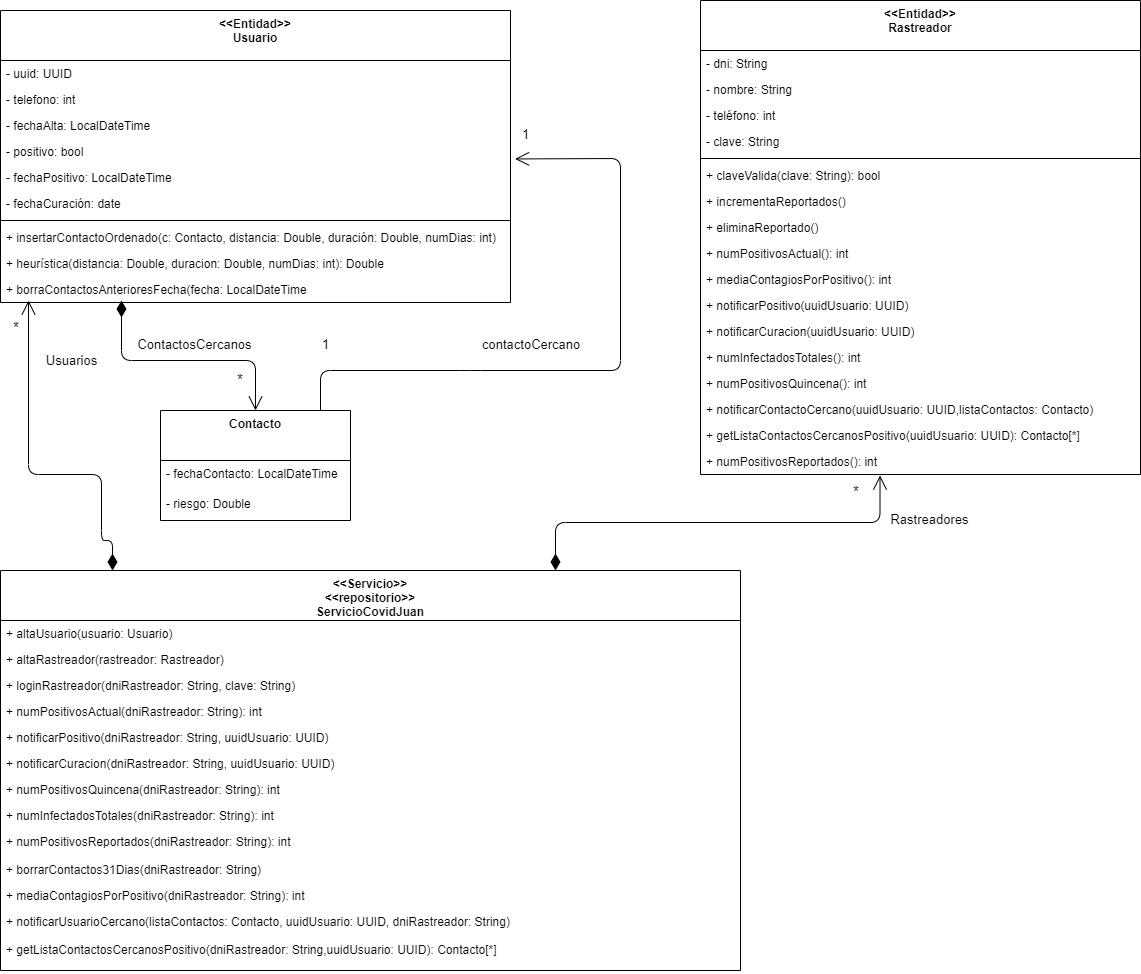

The diagram above was exported from draw.io. Its source (the exported page's mxGraphModel, read from the mxfile embedded in the PNG):
<mxGraphModel dx="868" dy="450" grid="1" gridSize="10" guides="1" tooltips="1" connect="1" arrows="1" fold="1" page="1" pageScale="1" pageWidth="827" pageHeight="1169" math="0" shadow="0">
  <root>
    <mxCell id="WIyWlLk6GJQsqaUBKTNV-0" />
    <mxCell id="WIyWlLk6GJQsqaUBKTNV-1" parent="WIyWlLk6GJQsqaUBKTNV-0" />
    <mxCell id="U5lcyo8_3o6W1TFa-CQA-0" value="&lt;&lt;Entidad&gt;&gt;&#10;Usuario" style="swimlane;fontStyle=1;align=center;verticalAlign=top;childLayout=stackLayout;horizontal=1;startSize=50;horizontalStack=0;resizeParent=1;resizeParentMax=0;resizeLast=0;collapsible=1;marginBottom=0;" parent="WIyWlLk6GJQsqaUBKTNV-1" vertex="1">
      <mxGeometry x="80" y="40" width="510" height="292" as="geometry">
        <mxRectangle x="80" y="40" width="90" height="50" as="alternateBounds" />
      </mxGeometry>
    </mxCell>
    <mxCell id="U5lcyo8_3o6W1TFa-CQA-1" value="- uuid: UUID &#10;" style="text;strokeColor=none;fillColor=none;align=left;verticalAlign=top;spacingLeft=4;spacingRight=4;overflow=hidden;rotatable=0;points=[[0,0.5],[1,0.5]];portConstraint=eastwest;" parent="U5lcyo8_3o6W1TFa-CQA-0" vertex="1">
      <mxGeometry y="50" width="510" height="26" as="geometry" />
    </mxCell>
    <mxCell id="U5lcyo8_3o6W1TFa-CQA-5" value="- telefono: int &#10;" style="text;strokeColor=none;fillColor=none;align=left;verticalAlign=top;spacingLeft=4;spacingRight=4;overflow=hidden;rotatable=0;points=[[0,0.5],[1,0.5]];portConstraint=eastwest;" parent="U5lcyo8_3o6W1TFa-CQA-0" vertex="1">
      <mxGeometry y="76" width="510" height="26" as="geometry" />
    </mxCell>
    <mxCell id="U5lcyo8_3o6W1TFa-CQA-6" value="- fechaAlta: LocalDateTime&#10;" style="text;strokeColor=none;fillColor=none;align=left;verticalAlign=top;spacingLeft=4;spacingRight=4;overflow=hidden;rotatable=0;points=[[0,0.5],[1,0.5]];portConstraint=eastwest;" parent="U5lcyo8_3o6W1TFa-CQA-0" vertex="1">
      <mxGeometry y="102" width="510" height="26" as="geometry" />
    </mxCell>
    <mxCell id="U5lcyo8_3o6W1TFa-CQA-8" value="- positivo: bool&#10;" style="text;strokeColor=none;fillColor=none;align=left;verticalAlign=top;spacingLeft=4;spacingRight=4;overflow=hidden;rotatable=0;points=[[0,0.5],[1,0.5]];portConstraint=eastwest;" parent="U5lcyo8_3o6W1TFa-CQA-0" vertex="1">
      <mxGeometry y="128" width="510" height="26" as="geometry" />
    </mxCell>
    <mxCell id="U5lcyo8_3o6W1TFa-CQA-7" value="- fechaPositivo: LocalDateTime&#10;" style="text;strokeColor=none;fillColor=none;align=left;verticalAlign=top;spacingLeft=4;spacingRight=4;overflow=hidden;rotatable=0;points=[[0,0.5],[1,0.5]];portConstraint=eastwest;" parent="U5lcyo8_3o6W1TFa-CQA-0" vertex="1">
      <mxGeometry y="154" width="510" height="26" as="geometry" />
    </mxCell>
    <mxCell id="U5lcyo8_3o6W1TFa-CQA-9" value="- fechaCuración: date&#10;" style="text;strokeColor=none;fillColor=none;align=left;verticalAlign=top;spacingLeft=4;spacingRight=4;overflow=hidden;rotatable=0;points=[[0,0.5],[1,0.5]];portConstraint=eastwest;" parent="U5lcyo8_3o6W1TFa-CQA-0" vertex="1">
      <mxGeometry y="180" width="510" height="26" as="geometry" />
    </mxCell>
    <mxCell id="1dRfwi3giPPlknLdZ29Y-2" value="" style="line;strokeWidth=1;fillColor=none;align=left;verticalAlign=middle;spacingTop=-1;spacingLeft=3;spacingRight=3;rotatable=0;labelPosition=right;points=[];portConstraint=eastwest;" parent="U5lcyo8_3o6W1TFa-CQA-0" vertex="1">
      <mxGeometry y="206" width="510" height="8" as="geometry" />
    </mxCell>
    <mxCell id="1dRfwi3giPPlknLdZ29Y-0" value="+ insertarContactoOrdenado(c: Contacto, distancia: Double, duración: Double, numDias: int)&#10;" style="text;strokeColor=none;fillColor=none;align=left;verticalAlign=top;spacingLeft=4;spacingRight=4;overflow=hidden;rotatable=0;points=[[0,0.5],[1,0.5]];portConstraint=eastwest;" parent="U5lcyo8_3o6W1TFa-CQA-0" vertex="1">
      <mxGeometry y="214" width="510" height="26" as="geometry" />
    </mxCell>
    <mxCell id="1dRfwi3giPPlknLdZ29Y-3" value="+ heurística(distancia: Double, duracion: Double, numDias: int): Double" style="text;strokeColor=none;fillColor=none;align=left;verticalAlign=top;spacingLeft=4;spacingRight=4;overflow=hidden;rotatable=0;points=[[0,0.5],[1,0.5]];portConstraint=eastwest;" parent="U5lcyo8_3o6W1TFa-CQA-0" vertex="1">
      <mxGeometry y="240" width="510" height="26" as="geometry" />
    </mxCell>
    <mxCell id="1dRfwi3giPPlknLdZ29Y-9" value="+ borraContactosAnterioresFecha(fecha: LocalDateTime" style="text;strokeColor=none;fillColor=none;align=left;verticalAlign=top;spacingLeft=4;spacingRight=4;overflow=hidden;rotatable=0;points=[[0,0.5],[1,0.5]];portConstraint=eastwest;" parent="U5lcyo8_3o6W1TFa-CQA-0" vertex="1">
      <mxGeometry y="266" width="510" height="26" as="geometry" />
    </mxCell>
    <mxCell id="U5lcyo8_3o6W1TFa-CQA-10" value="&lt;&lt;Entidad&gt;&gt;&#10;Rastreador" style="swimlane;fontStyle=1;align=center;verticalAlign=top;childLayout=stackLayout;horizontal=1;startSize=50;horizontalStack=0;resizeParent=1;resizeParentMax=0;resizeLast=0;collapsible=1;marginBottom=0;" parent="WIyWlLk6GJQsqaUBKTNV-1" vertex="1">
      <mxGeometry x="780" y="30" width="440" height="474" as="geometry">
        <mxRectangle x="80" y="40" width="90" height="50" as="alternateBounds" />
      </mxGeometry>
    </mxCell>
    <mxCell id="U5lcyo8_3o6W1TFa-CQA-11" value="- dni: String" style="text;strokeColor=none;fillColor=none;align=left;verticalAlign=top;spacingLeft=4;spacingRight=4;overflow=hidden;rotatable=0;points=[[0,0.5],[1,0.5]];portConstraint=eastwest;" parent="U5lcyo8_3o6W1TFa-CQA-10" vertex="1">
      <mxGeometry y="50" width="440" height="26" as="geometry" />
    </mxCell>
    <mxCell id="U5lcyo8_3o6W1TFa-CQA-12" value="- nombre: String &#10;" style="text;strokeColor=none;fillColor=none;align=left;verticalAlign=top;spacingLeft=4;spacingRight=4;overflow=hidden;rotatable=0;points=[[0,0.5],[1,0.5]];portConstraint=eastwest;" parent="U5lcyo8_3o6W1TFa-CQA-10" vertex="1">
      <mxGeometry y="76" width="440" height="26" as="geometry" />
    </mxCell>
    <mxCell id="U5lcyo8_3o6W1TFa-CQA-13" value="- teléfono: int" style="text;strokeColor=none;fillColor=none;align=left;verticalAlign=top;spacingLeft=4;spacingRight=4;overflow=hidden;rotatable=0;points=[[0,0.5],[1,0.5]];portConstraint=eastwest;" parent="U5lcyo8_3o6W1TFa-CQA-10" vertex="1">
      <mxGeometry y="102" width="440" height="26" as="geometry" />
    </mxCell>
    <mxCell id="U5lcyo8_3o6W1TFa-CQA-14" value="- clave: String&#10;" style="text;strokeColor=none;fillColor=none;align=left;verticalAlign=top;spacingLeft=4;spacingRight=4;overflow=hidden;rotatable=0;points=[[0,0.5],[1,0.5]];portConstraint=eastwest;" parent="U5lcyo8_3o6W1TFa-CQA-10" vertex="1">
      <mxGeometry y="128" width="440" height="26" as="geometry" />
    </mxCell>
    <mxCell id="U5lcyo8_3o6W1TFa-CQA-17" value="" style="line;strokeWidth=1;fillColor=none;align=left;verticalAlign=middle;spacingTop=-1;spacingLeft=3;spacingRight=3;rotatable=0;labelPosition=right;points=[];portConstraint=eastwest;" parent="U5lcyo8_3o6W1TFa-CQA-10" vertex="1">
      <mxGeometry y="154" width="440" height="8" as="geometry" />
    </mxCell>
    <mxCell id="U5lcyo8_3o6W1TFa-CQA-15" value="+ claveValida(clave: String): bool&#10;" style="text;strokeColor=none;fillColor=none;align=left;verticalAlign=top;spacingLeft=4;spacingRight=4;overflow=hidden;rotatable=0;points=[[0,0.5],[1,0.5]];portConstraint=eastwest;" parent="U5lcyo8_3o6W1TFa-CQA-10" vertex="1">
      <mxGeometry y="162" width="440" height="26" as="geometry" />
    </mxCell>
    <mxCell id="xlEpkKbnb7sPki5wU2YX-1" value="+ incrementaReportados()" style="text;strokeColor=none;fillColor=none;align=left;verticalAlign=top;spacingLeft=4;spacingRight=4;overflow=hidden;rotatable=0;points=[[0,0.5],[1,0.5]];portConstraint=eastwest;" parent="U5lcyo8_3o6W1TFa-CQA-10" vertex="1">
      <mxGeometry y="188" width="440" height="26" as="geometry" />
    </mxCell>
    <mxCell id="xlEpkKbnb7sPki5wU2YX-2" value="+ eliminaReportado()" style="text;strokeColor=none;fillColor=none;align=left;verticalAlign=top;spacingLeft=4;spacingRight=4;overflow=hidden;rotatable=0;points=[[0,0.5],[1,0.5]];portConstraint=eastwest;" parent="U5lcyo8_3o6W1TFa-CQA-10" vertex="1">
      <mxGeometry y="214" width="440" height="26" as="geometry" />
    </mxCell>
    <mxCell id="U5lcyo8_3o6W1TFa-CQA-34" value="+ numPositivosActual(): int" style="text;strokeColor=none;fillColor=none;align=left;verticalAlign=top;spacingLeft=4;spacingRight=4;overflow=hidden;rotatable=0;points=[[0,0.5],[1,0.5]];portConstraint=eastwest;" parent="U5lcyo8_3o6W1TFa-CQA-10" vertex="1">
      <mxGeometry y="240" width="440" height="26" as="geometry" />
    </mxCell>
    <mxCell id="U5lcyo8_3o6W1TFa-CQA-32" value="+ mediaContagiosPorPositivo(): int" style="text;strokeColor=none;fillColor=none;align=left;verticalAlign=top;spacingLeft=4;spacingRight=4;overflow=hidden;rotatable=0;points=[[0,0.5],[1,0.5]];portConstraint=eastwest;" parent="U5lcyo8_3o6W1TFa-CQA-10" vertex="1">
      <mxGeometry y="266" width="440" height="26" as="geometry" />
    </mxCell>
    <mxCell id="U5lcyo8_3o6W1TFa-CQA-22" value="+ notificarPositivo(uuidUsuario: UUID)" style="text;strokeColor=none;fillColor=none;align=left;verticalAlign=top;spacingLeft=4;spacingRight=4;overflow=hidden;rotatable=0;points=[[0,0.5],[1,0.5]];portConstraint=eastwest;" parent="U5lcyo8_3o6W1TFa-CQA-10" vertex="1">
      <mxGeometry y="292" width="440" height="26" as="geometry" />
    </mxCell>
    <mxCell id="U5lcyo8_3o6W1TFa-CQA-23" value="+ notificarCuracion(uuidUsuario: UUID)" style="text;strokeColor=none;fillColor=none;align=left;verticalAlign=top;spacingLeft=4;spacingRight=4;overflow=hidden;rotatable=0;points=[[0,0.5],[1,0.5]];portConstraint=eastwest;" parent="U5lcyo8_3o6W1TFa-CQA-10" vertex="1">
      <mxGeometry y="318" width="440" height="26" as="geometry" />
    </mxCell>
    <mxCell id="U5lcyo8_3o6W1TFa-CQA-35" value="+ numInfectadosTotales(): int &#10;" style="text;strokeColor=none;fillColor=none;align=left;verticalAlign=top;spacingLeft=4;spacingRight=4;overflow=hidden;rotatable=0;points=[[0,0.5],[1,0.5]];portConstraint=eastwest;" parent="U5lcyo8_3o6W1TFa-CQA-10" vertex="1">
      <mxGeometry y="344" width="440" height="26" as="geometry" />
    </mxCell>
    <mxCell id="U5lcyo8_3o6W1TFa-CQA-33" value="+ numPositivosQuincena(): int " style="text;strokeColor=none;fillColor=none;align=left;verticalAlign=top;spacingLeft=4;spacingRight=4;overflow=hidden;rotatable=0;points=[[0,0.5],[1,0.5]];portConstraint=eastwest;" parent="U5lcyo8_3o6W1TFa-CQA-10" vertex="1">
      <mxGeometry y="370" width="440" height="26" as="geometry" />
    </mxCell>
    <mxCell id="xlEpkKbnb7sPki5wU2YX-4" value="+ notificarContactoCercano(uuidUsuario: UUID,listaContactos: Contacto)&#10;" style="text;strokeColor=none;fillColor=none;align=left;verticalAlign=top;spacingLeft=4;spacingRight=4;overflow=hidden;rotatable=0;points=[[0,0.5],[1,0.5]];portConstraint=eastwest;" parent="U5lcyo8_3o6W1TFa-CQA-10" vertex="1">
      <mxGeometry y="396" width="440" height="26" as="geometry" />
    </mxCell>
    <mxCell id="U5lcyo8_3o6W1TFa-CQA-24" value="+ getListaContactosCercanosPositivo(uuidUsuario: UUID): Contacto[*]" style="text;strokeColor=none;fillColor=none;align=left;verticalAlign=top;spacingLeft=4;spacingRight=4;overflow=hidden;rotatable=0;points=[[0,0.5],[1,0.5]];portConstraint=eastwest;" parent="U5lcyo8_3o6W1TFa-CQA-10" vertex="1">
      <mxGeometry y="422" width="440" height="26" as="geometry" />
    </mxCell>
    <mxCell id="U5lcyo8_3o6W1TFa-CQA-31" value="+ numPositivosReportados(): int" style="text;strokeColor=none;fillColor=none;align=left;verticalAlign=top;spacingLeft=4;spacingRight=4;overflow=hidden;rotatable=0;points=[[0,0.5],[1,0.5]];portConstraint=eastwest;" parent="U5lcyo8_3o6W1TFa-CQA-10" vertex="1">
      <mxGeometry y="448" width="440" height="26" as="geometry" />
    </mxCell>
    <mxCell id="U5lcyo8_3o6W1TFa-CQA-36" value="&lt;&lt;Servicio&gt;&gt;&#10;&lt;&lt;repositorio&gt;&gt;&#10;ServicioCovidJuan" style="swimlane;fontStyle=1;align=center;verticalAlign=top;childLayout=stackLayout;horizontal=1;startSize=50;horizontalStack=0;resizeParent=1;resizeParentMax=0;resizeLast=0;collapsible=1;marginBottom=0;" parent="WIyWlLk6GJQsqaUBKTNV-1" vertex="1">
      <mxGeometry x="80" y="600" width="740" height="400" as="geometry">
        <mxRectangle x="80" y="40" width="90" height="50" as="alternateBounds" />
      </mxGeometry>
    </mxCell>
    <mxCell id="U5lcyo8_3o6W1TFa-CQA-42" value="+ altaUsuario(usuario: Usuario)" style="text;strokeColor=none;fillColor=none;align=left;verticalAlign=top;spacingLeft=4;spacingRight=4;overflow=hidden;rotatable=0;points=[[0,0.5],[1,0.5]];portConstraint=eastwest;" parent="U5lcyo8_3o6W1TFa-CQA-36" vertex="1">
      <mxGeometry y="50" width="740" height="26" as="geometry" />
    </mxCell>
    <mxCell id="U5lcyo8_3o6W1TFa-CQA-43" value="+ altaRastreador(rastreador: Rastreador)" style="text;strokeColor=none;fillColor=none;align=left;verticalAlign=top;spacingLeft=4;spacingRight=4;overflow=hidden;rotatable=0;points=[[0,0.5],[1,0.5]];portConstraint=eastwest;" parent="U5lcyo8_3o6W1TFa-CQA-36" vertex="1">
      <mxGeometry y="76" width="740" height="26" as="geometry" />
    </mxCell>
    <mxCell id="U5lcyo8_3o6W1TFa-CQA-44" value="+ loginRastreador(dniRastreador: String, clave: String)" style="text;strokeColor=none;fillColor=none;align=left;verticalAlign=top;spacingLeft=4;spacingRight=4;overflow=hidden;rotatable=0;points=[[0,0.5],[1,0.5]];portConstraint=eastwest;" parent="U5lcyo8_3o6W1TFa-CQA-36" vertex="1">
      <mxGeometry y="102" width="740" height="26" as="geometry" />
    </mxCell>
    <mxCell id="zEeCr6yRANouxQdKvNY8-12" value="+ numPositivosActual(dniRastreador: String): int" style="text;strokeColor=none;fillColor=none;align=left;verticalAlign=top;spacingLeft=4;spacingRight=4;overflow=hidden;rotatable=0;points=[[0,0.5],[1,0.5]];portConstraint=eastwest;" parent="U5lcyo8_3o6W1TFa-CQA-36" vertex="1">
      <mxGeometry y="128" width="740" height="26" as="geometry" />
    </mxCell>
    <mxCell id="4Mxn3H-_2HY_4QSECFUm-6" value="+ notificarPositivo(dniRastreador: String, uuidUsuario: UUID)" style="text;strokeColor=none;fillColor=none;align=left;verticalAlign=top;spacingLeft=4;spacingRight=4;overflow=hidden;rotatable=0;points=[[0,0.5],[1,0.5]];portConstraint=eastwest;" parent="U5lcyo8_3o6W1TFa-CQA-36" vertex="1">
      <mxGeometry y="154" width="740" height="26" as="geometry" />
    </mxCell>
    <mxCell id="zEeCr6yRANouxQdKvNY8-9" value="+ notificarCuracion(dniRastreador: String, uuidUsuario: UUID)" style="text;strokeColor=none;fillColor=none;align=left;verticalAlign=top;spacingLeft=4;spacingRight=4;overflow=hidden;rotatable=0;points=[[0,0.5],[1,0.5]];portConstraint=eastwest;" parent="U5lcyo8_3o6W1TFa-CQA-36" vertex="1">
      <mxGeometry y="180" width="740" height="26" as="geometry" />
    </mxCell>
    <mxCell id="zEeCr6yRANouxQdKvNY8-13" value="+ numPositivosQuincena(dniRastreador: String): int " style="text;strokeColor=none;fillColor=none;align=left;verticalAlign=top;spacingLeft=4;spacingRight=4;overflow=hidden;rotatable=0;points=[[0,0.5],[1,0.5]];portConstraint=eastwest;" parent="U5lcyo8_3o6W1TFa-CQA-36" vertex="1">
      <mxGeometry y="206" width="740" height="26" as="geometry" />
    </mxCell>
    <mxCell id="zEeCr6yRANouxQdKvNY8-11" value="+ numInfectadosTotales(dniRastreador: String): int &#10;" style="text;strokeColor=none;fillColor=none;align=left;verticalAlign=top;spacingLeft=4;spacingRight=4;overflow=hidden;rotatable=0;points=[[0,0.5],[1,0.5]];portConstraint=eastwest;" parent="U5lcyo8_3o6W1TFa-CQA-36" vertex="1">
      <mxGeometry y="232" width="740" height="26" as="geometry" />
    </mxCell>
    <mxCell id="4Mxn3H-_2HY_4QSECFUm-8" value="+ numPositivosReportados(dniRastreador: String): int" style="text;strokeColor=none;fillColor=none;align=left;verticalAlign=top;spacingLeft=4;spacingRight=4;overflow=hidden;rotatable=0;points=[[0,0.5],[1,0.5]];portConstraint=eastwest;" parent="U5lcyo8_3o6W1TFa-CQA-36" vertex="1">
      <mxGeometry y="258" width="740" height="28" as="geometry" />
    </mxCell>
    <mxCell id="4Mxn3H-_2HY_4QSECFUm-5" value="+ borrarContactos31Dias(dniRastreador: String)" style="text;strokeColor=none;fillColor=none;align=left;verticalAlign=top;spacingLeft=4;spacingRight=4;overflow=hidden;rotatable=0;points=[[0,0.5],[1,0.5]];portConstraint=eastwest;" parent="U5lcyo8_3o6W1TFa-CQA-36" vertex="1">
      <mxGeometry y="286" width="740" height="26" as="geometry" />
    </mxCell>
    <mxCell id="zEeCr6yRANouxQdKvNY8-14" value="+ mediaContagiosPorPositivo(dniRastreador: String): int" style="text;strokeColor=none;fillColor=none;align=left;verticalAlign=top;spacingLeft=4;spacingRight=4;overflow=hidden;rotatable=0;points=[[0,0.5],[1,0.5]];portConstraint=eastwest;" parent="U5lcyo8_3o6W1TFa-CQA-36" vertex="1">
      <mxGeometry y="312" width="740" height="26" as="geometry" />
    </mxCell>
    <mxCell id="U5lcyo8_3o6W1TFa-CQA-45" value="+ notificarUsuarioCercano(listaContactos: Contacto, uuidUsuario: UUID, dniRastreador: String)" style="text;strokeColor=none;fillColor=none;align=left;verticalAlign=top;spacingLeft=4;spacingRight=4;overflow=hidden;rotatable=0;points=[[0,0.5],[1,0.5]];portConstraint=eastwest;" parent="U5lcyo8_3o6W1TFa-CQA-36" vertex="1">
      <mxGeometry y="338" width="740" height="28" as="geometry" />
    </mxCell>
    <mxCell id="zEeCr6yRANouxQdKvNY8-10" value="+ getListaContactosCercanosPositivo(dniRastreador: String,uuidUsuario: UUID): Contacto[*]" style="text;strokeColor=none;fillColor=none;align=left;verticalAlign=top;spacingLeft=4;spacingRight=4;overflow=hidden;rotatable=0;points=[[0,0.5],[1,0.5]];portConstraint=eastwest;" parent="U5lcyo8_3o6W1TFa-CQA-36" vertex="1">
      <mxGeometry y="366" width="740" height="34" as="geometry" />
    </mxCell>
    <mxCell id="U5lcyo8_3o6W1TFa-CQA-52" value="*" style="endArrow=open;html=1;endSize=12;startArrow=diamondThin;startSize=14;startFill=1;edgeStyle=orthogonalEdgeStyle;align=left;verticalAlign=bottom;fontSize=15;" parent="WIyWlLk6GJQsqaUBKTNV-1" source="U5lcyo8_3o6W1TFa-CQA-36" edge="1">
      <mxGeometry x="0.779" y="17" relative="1" as="geometry">
        <mxPoint x="192.03000000000003" y="660" as="sourcePoint" />
        <mxPoint x="108.02" y="330" as="targetPoint" />
        <Array as="points">
          <mxPoint x="192" y="570" />
          <mxPoint x="181" y="570" />
          <mxPoint x="181" y="504" />
          <mxPoint x="108" y="504" />
        </Array>
        <mxPoint as="offset" />
      </mxGeometry>
    </mxCell>
    <mxCell id="U5lcyo8_3o6W1TFa-CQA-55" value="*" style="endArrow=open;html=1;endSize=12;startArrow=diamondThin;startSize=14;startFill=1;edgeStyle=orthogonalEdgeStyle;align=left;verticalAlign=bottom;exitX=0.75;exitY=0;exitDx=0;exitDy=0;entryX=0.408;entryY=1.038;entryDx=0;entryDy=0;entryPerimeter=0;fontSize=15;" parent="WIyWlLk6GJQsqaUBKTNV-1" source="U5lcyo8_3o6W1TFa-CQA-36" target="U5lcyo8_3o6W1TFa-CQA-31" edge="1">
      <mxGeometry x="0.6409" y="19" relative="1" as="geometry">
        <mxPoint x="201.92999999999995" y="609.076" as="sourcePoint" />
        <mxPoint x="166.96000000000004" y="290.98800000000006" as="targetPoint" />
        <mxPoint as="offset" />
      </mxGeometry>
    </mxCell>
    <mxCell id="U5lcyo8_3o6W1TFa-CQA-56" value="Rastreadores" style="edgeLabel;html=1;align=center;verticalAlign=middle;resizable=0;points=[];fontSize=13;" parent="U5lcyo8_3o6W1TFa-CQA-55" vertex="1" connectable="0">
      <mxGeometry x="0.7733" y="-1" relative="1" as="geometry">
        <mxPoint x="49.89" y="-4.6" as="offset" />
      </mxGeometry>
    </mxCell>
    <mxCell id="U5lcyo8_3o6W1TFa-CQA-67" value="Usuarios" style="edgeLabel;html=1;align=center;verticalAlign=middle;resizable=0;points=[];fontSize=13;" parent="WIyWlLk6GJQsqaUBKTNV-1" vertex="1" connectable="0">
      <mxGeometry x="150.02999999999997" y="389.99800791149244" as="geometry" />
    </mxCell>
    <mxCell id="zEeCr6yRANouxQdKvNY8-2" value="Contacto" style="swimlane;fontStyle=1;align=center;verticalAlign=top;childLayout=stackLayout;horizontal=1;startSize=50;horizontalStack=0;resizeParent=1;resizeParentMax=0;resizeLast=0;collapsible=1;marginBottom=0;" parent="WIyWlLk6GJQsqaUBKTNV-1" vertex="1">
      <mxGeometry x="240" y="440" width="190" height="110" as="geometry">
        <mxRectangle x="80" y="40" width="90" height="50" as="alternateBounds" />
      </mxGeometry>
    </mxCell>
    <mxCell id="zEeCr6yRANouxQdKvNY8-3" value="- fechaContacto: LocalDateTime" style="text;strokeColor=none;fillColor=none;align=left;verticalAlign=top;spacingLeft=4;spacingRight=4;overflow=hidden;rotatable=0;points=[[0,0.5],[1,0.5]];portConstraint=eastwest;" parent="zEeCr6yRANouxQdKvNY8-2" vertex="1">
      <mxGeometry y="50" width="190" height="30" as="geometry" />
    </mxCell>
    <mxCell id="xlEpkKbnb7sPki5wU2YX-0" value="- riesgo: Double" style="text;strokeColor=none;fillColor=none;align=left;verticalAlign=top;spacingLeft=4;spacingRight=4;overflow=hidden;rotatable=0;points=[[0,0.5],[1,0.5]];portConstraint=eastwest;" parent="zEeCr6yRANouxQdKvNY8-2" vertex="1">
      <mxGeometry y="80" width="190" height="30" as="geometry" />
    </mxCell>
    <mxCell id="zEeCr6yRANouxQdKvNY8-7" value="*" style="endArrow=open;html=1;endSize=12;startArrow=diamondThin;startSize=14;startFill=1;edgeStyle=orthogonalEdgeStyle;align=left;verticalAlign=bottom;fontSize=15;entryX=0.5;entryY=0;entryDx=0;entryDy=0;" parent="WIyWlLk6GJQsqaUBKTNV-1" target="zEeCr6yRANouxQdKvNY8-2" edge="1">
      <mxGeometry x="0.8454" y="-20" relative="1" as="geometry">
        <mxPoint x="201" y="330" as="sourcePoint" />
        <mxPoint x="275" y="100" as="targetPoint" />
        <Array as="points">
          <mxPoint x="201" y="390" />
          <mxPoint x="335" y="390" />
        </Array>
        <mxPoint as="offset" />
      </mxGeometry>
    </mxCell>
    <mxCell id="zEeCr6yRANouxQdKvNY8-8" value="" style="endArrow=open;endFill=1;endSize=12;html=1;entryX=1.009;entryY=-0.214;entryDx=0;entryDy=0;entryPerimeter=0;" parent="WIyWlLk6GJQsqaUBKTNV-1" target="U5lcyo8_3o6W1TFa-CQA-7" edge="1">
      <mxGeometry width="160" relative="1" as="geometry">
        <mxPoint x="400" y="440" as="sourcePoint" />
        <mxPoint x="410" y="230" as="targetPoint" />
        <Array as="points">
          <mxPoint x="400" y="400" />
          <mxPoint x="550" y="400" />
          <mxPoint x="700" y="400" />
          <mxPoint x="700" y="188" />
        </Array>
      </mxGeometry>
    </mxCell>
    <mxCell id="zEeCr6yRANouxQdKvNY8-15" value="ContactosCercanos" style="edgeLabel;html=1;align=center;verticalAlign=middle;resizable=0;points=[];fontSize=13;" parent="WIyWlLk6GJQsqaUBKTNV-1" vertex="1" connectable="0">
      <mxGeometry x="169.99999999999997" y="369.99800791149244" as="geometry">
        <mxPoint x="103" y="4" as="offset" />
      </mxGeometry>
    </mxCell>
    <mxCell id="zEeCr6yRANouxQdKvNY8-16" value="&lt;div style=&quot;text-align: center&quot;&gt;&lt;font face=&quot;helvetica&quot;&gt;&lt;span style=&quot;font-size: 13px ; background-color: rgb(255 , 255 , 255)&quot;&gt;contactoCercano&lt;/span&gt;&lt;/font&gt;&lt;/div&gt;" style="text;whiteSpace=wrap;html=1;" parent="WIyWlLk6GJQsqaUBKTNV-1" vertex="1">
      <mxGeometry x="560" y="360" width="80" height="30" as="geometry" />
    </mxCell>
    <mxCell id="zEeCr6yRANouxQdKvNY8-18" value="&lt;div style=&quot;text-align: center&quot;&gt;&lt;font face=&quot;helvetica&quot;&gt;&lt;span style=&quot;font-size: 13px ; background-color: rgb(255 , 255 , 255)&quot;&gt;1&lt;/span&gt;&lt;/font&gt;&lt;/div&gt;" style="text;whiteSpace=wrap;html=1;" parent="WIyWlLk6GJQsqaUBKTNV-1" vertex="1">
      <mxGeometry x="600" y="150" width="80" height="30" as="geometry" />
    </mxCell>
    <mxCell id="78N2Y9rokvwurGS2Vjo1-2" value="&lt;div style=&quot;text-align: center&quot;&gt;&lt;font face=&quot;helvetica&quot;&gt;&lt;span style=&quot;font-size: 13px ; background-color: rgb(255 , 255 , 255)&quot;&gt;1&amp;nbsp;&lt;/span&gt;&lt;/font&gt;&lt;/div&gt;" style="text;whiteSpace=wrap;html=1;" vertex="1" parent="WIyWlLk6GJQsqaUBKTNV-1">
      <mxGeometry x="400" y="360" width="80" height="30" as="geometry" />
    </mxCell>
  </root>
</mxGraphModel>